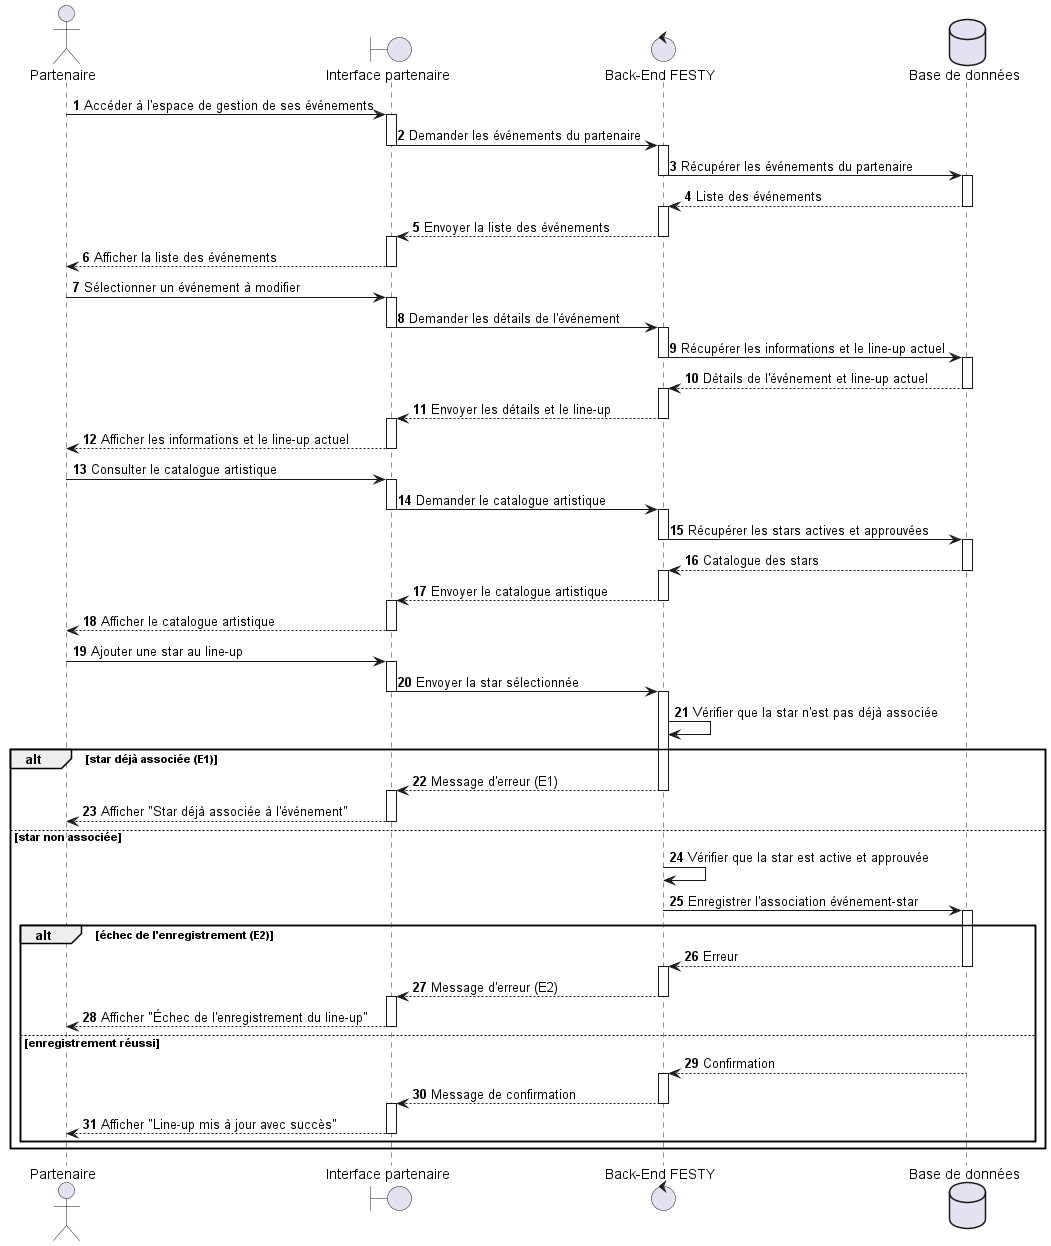

The diagram above was rendered by PlantUML. Its source (embedded in the PNG):
@startuml
actor Partenaire
boundary "Interface partenaire" as PartnerUI
control "Back-End FESTY" as Backend
database "Base de données" as DB

autonumber

' Étape 1 - Accès à l'espace de gestion des événements
Partenaire -> PartnerUI : Accéder à l'espace de gestion de ses événements
activate PartnerUI
PartnerUI -> Backend : Demander les événements du partenaire
deactivate PartnerUI

activate Backend
Backend -> DB : Récupérer les événements du partenaire
deactivate Backend

activate DB
DB --> Backend : Liste des événements
deactivate DB

activate Backend
Backend --> PartnerUI : Envoyer la liste des événements
deactivate Backend

activate PartnerUI
PartnerUI --> Partenaire : Afficher la liste des événements
deactivate PartnerUI

' Étape 2 - Sélection d'un événement
Partenaire -> PartnerUI : Sélectionner un événement à modifier
activate PartnerUI
PartnerUI -> Backend : Demander les détails de l'événement
deactivate PartnerUI

activate Backend
Backend -> DB : Récupérer les informations et le line-up actuel
deactivate Backend

activate DB
DB --> Backend : Détails de l'événement et line-up actuel
deactivate DB

activate Backend
Backend --> PartnerUI : Envoyer les détails et le line-up
deactivate Backend

activate PartnerUI
PartnerUI --> Partenaire : Afficher les informations et le line-up actuel
deactivate PartnerUI

' Étape 3 - Consultation du catalogue artistique
Partenaire -> PartnerUI : Consulter le catalogue artistique
activate PartnerUI
PartnerUI -> Backend : Demander le catalogue artistique
deactivate PartnerUI

activate Backend
Backend -> DB : Récupérer les stars actives et approuvées
deactivate Backend

activate DB
DB --> Backend : Catalogue des stars
deactivate DB

activate Backend
Backend --> PartnerUI : Envoyer le catalogue artistique
deactivate Backend

activate PartnerUI
PartnerUI --> Partenaire : Afficher le catalogue artistique
deactivate PartnerUI

' Étape 4 - Ajout d'une star au line-up
Partenaire -> PartnerUI : Ajouter une star au line-up
activate PartnerUI
PartnerUI -> Backend : Envoyer la star sélectionnée
deactivate PartnerUI

activate Backend
Backend -> Backend : Vérifier que la star n'est pas déjà associée

alt star déjà associée (E1)
    Backend --> PartnerUI : Message d'erreur (E1)
    deactivate Backend
    activate PartnerUI
    PartnerUI --> Partenaire : Afficher "Star déjà associée à l'événement"
    deactivate PartnerUI
else star non associée
    Backend -> Backend : Vérifier que la star est active et approuvée

    Backend -> DB : Enregistrer l'association événement-star
    deactivate Backend
    activate DB

    alt échec de l'enregistrement (E2)
        DB --> Backend : Erreur
        deactivate DB
        activate Backend
        Backend --> PartnerUI : Message d'erreur (E2)
        deactivate Backend
        activate PartnerUI
        PartnerUI --> Partenaire : Afficher "Échec de l'enregistrement du line-up"
        deactivate PartnerUI
    else enregistrement réussi
        DB --> Backend : Confirmation
        deactivate DB
        activate Backend
        Backend --> PartnerUI : Message de confirmation
        deactivate Backend
        activate PartnerUI
        PartnerUI --> Partenaire : Afficher "Line-up mis à jour avec succès"
        deactivate PartnerUI
    end
end
@enduml